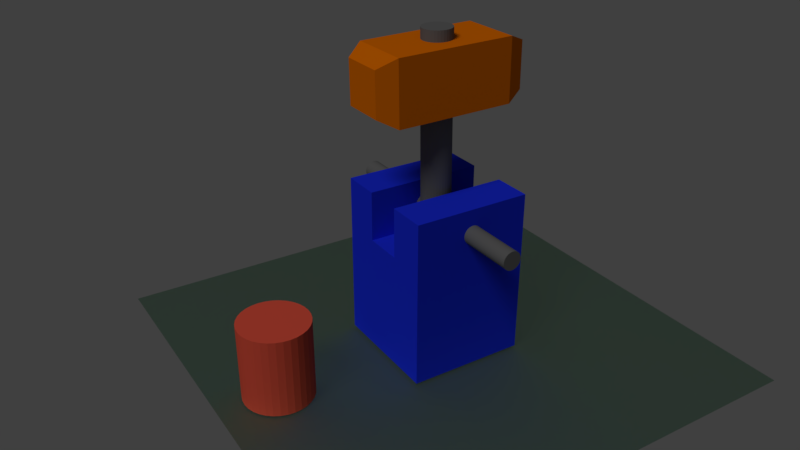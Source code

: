 # Source: martillito.blend  (saved by Blender 2.78.0; exported with 4.5.12 LTS)
import bpy
from mathutils import Matrix  # noqa: F401  (used for matrix-valued properties, if any)

bpy.ops.wm.read_factory_settings(use_empty=True)
scene = bpy.context.scene
scene.name = 'Scene'

# ---- collections
col_collection_1 = bpy.data.collections.new('Collection 1'); scene.collection.children.link(col_collection_1)

# ---- materials (node trees are filled in below, after node groups)
mat_material_005 = bpy.data.materials.new('Material.005')
mat_material_005.alpha_threshold = 0.0
mat_material_005.roughness = 0.5
mat_material_002 = bpy.data.materials.new('Material.002')
mat_material_002.alpha_threshold = 0.0
mat_material_002.roughness = 0.5
mat_material_004 = bpy.data.materials.new('Material.004')
mat_material_004.alpha_threshold = 0.0
mat_material_004.roughness = 0.5
mat_material_003 = bpy.data.materials.new('Material.003')
mat_material_003.alpha_threshold = 0.0
mat_material_003.roughness = 0.5
mat_material_001 = bpy.data.materials.new('Material.001')
mat_material_001.alpha_threshold = 0.0
mat_material_001.roughness = 0.5

# ---- material node trees
mat_material_005.use_nodes = True; mat_material_005.node_tree.nodes.clear()
_N = mat_material_005.node_tree.nodes; _L = mat_material_005.node_tree.links
n0 = _N.new('ShaderNodeOutputMaterial'); n0.name = 'Material Output'; n0.location = (300, 300)
n1 = _N.new('ShaderNodeBsdfGlass'); n1.name = 'Glass BSDF'; n1.location = (10, 300)
n1.distribution = 'BECKMANN'
n1.inputs[0].default_value = (0.525, 0.8, 0.6151, 1.0)
n1.inputs[1].default_value = 0.8838
n1.inputs[2].default_value = 1.45
_L.new(n1.outputs[0], n0.inputs[0])
n0.is_active_output = True
mat_material_002.use_nodes = True; mat_material_002.node_tree.nodes.clear()
_N = mat_material_002.node_tree.nodes; _L = mat_material_002.node_tree.links
n0 = _N.new('ShaderNodeOutputMaterial'); n0.name = 'Material Output'; n0.location = (300, 300)
n1 = _N.new('ShaderNodeBsdfDiffuse'); n1.name = 'Diffuse BSDF'; n1.location = (10, 300)
n1.inputs[0].default_value = (0.8, 0.09538, 0.0551, 1.0)
_L.new(n1.outputs[0], n0.inputs[0])
n0.is_active_output = True
mat_material_004.use_nodes = True; mat_material_004.node_tree.nodes.clear()
_N = mat_material_004.node_tree.nodes; _L = mat_material_004.node_tree.links
n0 = _N.new('ShaderNodeOutputMaterial'); n0.name = 'Material Output'; n0.location = (300, 300)
n1 = _N.new('ShaderNodeBsdfDiffuse'); n1.name = 'Diffuse BSDF'; n1.location = (10, 300)
n1.inputs[0].default_value = (0.01309, 0.03076, 0.8, 1.0)
_L.new(n1.outputs[0], n0.inputs[0])
n0.is_active_output = True
mat_material_003.use_nodes = True; mat_material_003.node_tree.nodes.clear()
_N = mat_material_003.node_tree.nodes; _L = mat_material_003.node_tree.links
n0 = _N.new('ShaderNodeOutputMaterial'); n0.name = 'Material Output'; n0.location = (300, 300)
n1 = _N.new('ShaderNodeBsdfDiffuse'); n1.name = 'Diffuse BSDF'; n1.location = (10, 300)
n1.inputs[0].default_value = (0.1473, 0.1473, 0.1473, 1.0)
_L.new(n1.outputs[0], n0.inputs[0])
n0.is_active_output = True
mat_material_001.use_nodes = True; mat_material_001.node_tree.nodes.clear()
_N = mat_material_001.node_tree.nodes; _L = mat_material_001.node_tree.links
n0 = _N.new('ShaderNodeOutputMaterial'); n0.name = 'Material Output'; n0.location = (300, 300)
n1 = _N.new('ShaderNodeBsdfDiffuse'); n1.name = 'Diffuse BSDF'; n1.location = (10, 300)
n1.inputs[0].default_value = (0.8, 0.1678, 0.0, 1.0)
_L.new(n1.outputs[0], n0.inputs[0])
n0.is_active_output = True

# ---- world
world_world = bpy.data.worlds.new('World'); scene.world = world_world
world_world.color = (0.05088, 0.05088, 0.05088)
world_world.use_sun_shadow = False
world_world.sun_shadow_jitter_overblur = 0.0
world_world.cycles.sampling_method = 'MANUAL'

# ---- cameras
cam_camera = bpy.data.cameras.new('Camera')
cam_camera.clip_end = 100.0
cam_camera.lens = 35.0
cam_camera.sensor_width = 32.0
cam_camera.sensor_height = 18.0
cam_camera.ortho_scale = 7.314
cam_camera.dof.focus_distance = 0.0

# ---- lights
light_lamp = bpy.data.lights.new('Lamp', 'SUN')
light_lamp.transmission_factor = 0.0
light_lamp.cutoff_distance = 30.0
light_lamp.angle = 0.3601
light_lamp.energy = 1.0
light_lamp.shadow_buffer_clip_start = 1.001
light_lamp.shadow_soft_size = 0.182
light_lamp.shadow_cascade_max_distance = 1000.0

# ---- meshes
me_plane = bpy.data.meshes.new('Plane')
me_plane.from_pydata([(-1.0, -1.0, 0.0), (1.0, -1.0, 0.0), (-1.0, 1.0, 0.0), (1.0, 1.0, 0.0)], [], [(0, 1, 3, 2)])
me_plane.materials.append(mat_material_005)
me_plane.use_remesh_preserve_volume = False
me_plane.use_remesh_preserve_attributes = False
me_plane.use_mirror_vertex_groups = False
me_plane.update()
me_cylinder_001 = bpy.data.meshes.new('Cylinder.001')
me_cylinder_001.from_pydata([(0.0, 1.0, -1.0), (0.0, 1.0, 1.0), (0.1951, 0.9808, -1.0), (0.1951, 0.9808, 1.0), (0.3827, 0.9239, -1.0), (0.3827, 0.9239, 1.0), (0.5556, 0.8315, -1.0), (0.5556, 0.8315, 1.0), (0.7071, 0.7071, -1.0), (0.7071, 0.7071, 1.0), (0.8315, 0.5556, -1.0), (0.8315, 0.5556, 1.0), (0.9239, 0.3827, -1.0), (0.9239, 0.3827, 1.0), (0.9808, 0.1951, -1.0), (0.9808, 0.1951, 1.0), (1.0, 7.55e-08, -1.0), (1.0, 7.55e-08, 1.0), (0.9808, -0.1951, -1.0), (0.9808, -0.1951, 1.0), (0.9239, -0.3827, -1.0), (0.9239, -0.3827, 1.0), (0.8315, -0.5556, -1.0), (0.8315, -0.5556, 1.0), (0.7071, -0.7071, -1.0), (0.7071, -0.7071, 1.0), (0.5556, -0.8315, -1.0), (0.5556, -0.8315, 1.0), (0.3827, -0.9239, -1.0), (0.3827, -0.9239, 1.0), (0.1951, -0.9808, -1.0), (0.1951, -0.9808, 1.0), (-3.258e-07, -1.0, -1.0), (-3.258e-07, -1.0, 1.0), (-0.1951, -0.9808, -1.0), (-0.1951, -0.9808, 1.0), (-0.3827, -0.9239, -1.0), (-0.3827, -0.9239, 1.0), (-0.5556, -0.8315, -1.0), (-0.5556, -0.8315, 1.0), (-0.7071, -0.7071, -1.0), (-0.7071, -0.7071, 1.0), (-0.8315, -0.5556, -1.0), (-0.8315, -0.5556, 1.0), (-0.9239, -0.3827, -1.0), (-0.9239, -0.3827, 1.0), (-0.9808, -0.1951, -1.0), (-0.9808, -0.1951, 1.0), (-1.0, 9.656e-07, -1.0), (-1.0, 9.656e-07, 1.0), (-0.9808, 0.1951, -1.0), (-0.9808, 0.1951, 1.0), (-0.9239, 0.3827, -1.0), (-0.9239, 0.3827, 1.0), (-0.8315, 0.5556, -1.0), (-0.8315, 0.5556, 1.0), (-0.7071, 0.7071, -1.0), (-0.7071, 0.7071, 1.0), (-0.5556, 0.8315, -1.0), (-0.5556, 0.8315, 1.0), (-0.3827, 0.9239, -1.0), (-0.3827, 0.9239, 1.0), (-0.1951, 0.9808, -1.0), (-0.1951, 0.9808, 1.0)], [], [(0, 1, 3, 2), (2, 3, 5, 4), (4, 5, 7, 6), (6, 7, 9, 8), (8, 9, 11, 10), (10, 11, 13, 12), (12, 13, 15, 14), (14, 15, 17, 16), (16, 17, 19, 18), (18, 19, 21, 20), (20, 21, 23, 22), (22, 23, 25, 24), (24, 25, 27, 26), (26, 27, 29, 28), (28, 29, 31, 30), (30, 31, 33, 32), (32, 33, 35, 34), (34, 35, 37, 36), (36, 37, 39, 38), (38, 39, 41, 40), (40, 41, 43, 42), (42, 43, 45, 44), (44, 45, 47, 46), (46, 47, 49, 48), (48, 49, 51, 50), (50, 51, 53, 52), (52, 53, 55, 54), (54, 55, 57, 56), (56, 57, 59, 58), (58, 59, 61, 60), (3, 1, 63, 61, 59, 57, 55, 53, 51, 49, 47, 45, 43, 41, 39, 37, 35, 33, 31, 29, 27, 25, 23, 21, 19, 17, 15, 13, 11, 9, 7, 5), (60, 61, 63, 62), (62, 63, 1, 0), (0, 2, 4, 6, 8, 10, 12, 14, 16, 18, 20, 22, 24, 26, 28, 30, 32, 34, 36, 38, 40, 42, 44, 46, 48, 50, 52, 54, 56, 58, 60, 62)])
me_cylinder_001.materials.append(mat_material_002)
me_cylinder_001.use_remesh_preserve_volume = False
me_cylinder_001.use_remesh_preserve_attributes = False
me_cylinder_001.use_mirror_vertex_groups = False
me_cylinder_001.update()
me_cube_001 = bpy.data.meshes.new('Cube.001')
me_cube_001.from_pydata([(-1.0, -1.0, -1.0), (-1.0, -1.0, 1.0), (-1.0, 1.0, -1.0), (-1.0, 1.0, 1.0), (1.0, -1.0, -1.0), (1.0, -1.0, 1.0), (1.0, 1.0, -1.0), (1.0, 1.0, 1.0), (-1.0, 0.3333, -1.0), (-1.0, -0.3333, -1.0), (-1.0, -0.3333, 1.0), (-1.0, 0.3333, 1.0), (1.0, -0.3333, -1.0), (1.0, 0.3333, -1.0), (1.0, 0.3333, 1.0), (1.0, -0.3333, 1.0), (-1.0, 0.3333, 1.849), (-1.0, 1.0, 1.849), (1.0, 1.0, 1.849), (1.0, -0.3333, 1.849), (1.0, -1.0, 1.849), (-1.0, -1.0, 1.849), (-1.0, -0.3333, 1.849), (1.0, 0.3333, 1.849)], [], [(8, 11, 3, 2), (2, 3, 7, 6), (12, 15, 5, 4), (4, 5, 1, 0), (9, 12, 4, 0), (14, 7, 18, 23), (11, 14, 23, 16), (14, 11, 10, 15), (2, 6, 13, 8), (8, 13, 12, 9), (6, 7, 14, 13), (13, 14, 15, 12), (0, 1, 10, 9), (9, 10, 11, 8), (19, 22, 21, 20), (18, 17, 16, 23), (7, 3, 17, 18), (10, 1, 21, 22), (15, 10, 22, 19), (5, 15, 19, 20), (3, 11, 16, 17), (1, 5, 20, 21)])
me_cube_001.materials.append(mat_material_004)
me_cube_001.use_remesh_preserve_volume = False
me_cube_001.use_remesh_preserve_attributes = False
me_cube_001.use_mirror_vertex_groups = False
me_cube_001.update()
me_cube_002 = bpy.data.meshes.new('Cube.002')
me_cube_002.from_pydata([(-4.604e-09, 1.961, 0.1565), (-4.604e-09, -1.961, 0.1565), (0.03054, 1.961, 0.1535), (0.03054, -1.961, 0.1535), (0.0599, 1.961, 0.1446), (0.0599, -1.961, 0.1446), (0.08697, 1.961, 0.1302), (0.08697, -1.961, 0.1302), (0.1107, 1.961, 0.1107), (0.1107, -1.961, 0.1107), (0.1302, 1.961, 0.08697), (0.1302, -1.961, 0.08697), (0.1446, 1.961, 0.0599), (0.1446, -1.961, 0.0599), (0.1535, 1.961, 0.03054), (0.1535, -1.961, 0.03054), (0.1565, 1.961, 1.192e-07), (0.1565, -1.961, 1.192e-07), (0.1535, 1.961, -0.03054), (0.1535, -1.961, -0.03054), (0.1446, 1.961, -0.0599), (0.1446, -1.961, -0.0599), (0.1302, 1.961, -0.08697), (0.1302, -1.961, -0.08697), (0.1107, 1.961, -0.1107), (0.1107, -1.961, -0.1107), (0.08697, 1.961, -0.1302), (0.08697, -1.961, -0.1302), (0.0599, 1.961, -0.1446), (0.0599, -1.961, -0.1446), (0.03054, 1.961, -0.1535), (0.03054, -1.961, -0.1535), (-5.561e-08, 1.961, -0.1565), (-5.561e-08, -1.961, -0.1565), (-0.03054, 1.961, -0.1535), (-0.03054, -1.961, -0.1535), (-0.0599, 1.961, -0.1446), (-0.0599, -1.961, -0.1446), (-0.08697, 1.961, -0.1302), (-0.08697, -1.961, -0.1302), (-0.1107, 1.961, -0.1107), (-0.1107, -1.961, -0.1107), (-0.1302, 1.961, -0.08697), (-0.1302, -1.961, -0.08697), (-0.1446, 1.961, -0.0599), (-0.1446, -1.961, -0.0599), (-0.1535, 1.961, -0.03054), (-0.1535, -1.961, -0.03054), (-0.1565, 1.961, 3.576e-07), (-0.1565, -1.961, 3.576e-07), (-0.1535, 1.961, 0.03054), (-0.1535, -1.961, 0.03054), (-0.1446, 1.961, 0.0599), (-0.1446, -1.961, 0.0599), (-0.1302, 1.961, 0.08697), (-0.1302, -1.961, 0.08697), (-0.1107, 1.961, 0.1107), (-0.1107, -1.961, 0.1107), (-0.08697, 1.961, 0.1302), (-0.08697, -1.961, 0.1302), (-0.0599, 1.961, 0.1446), (-0.0599, -1.961, 0.1446), (-0.03054, 1.961, 0.1535), (-0.03054, -1.961, 0.1535)], [], [(0, 1, 3, 2), (2, 3, 5, 4), (4, 5, 7, 6), (6, 7, 9, 8), (8, 9, 11, 10), (10, 11, 13, 12), (12, 13, 15, 14), (14, 15, 17, 16), (16, 17, 19, 18), (18, 19, 21, 20), (20, 21, 23, 22), (22, 23, 25, 24), (24, 25, 27, 26), (26, 27, 29, 28), (28, 29, 31, 30), (30, 31, 33, 32), (32, 33, 35, 34), (34, 35, 37, 36), (36, 37, 39, 38), (38, 39, 41, 40), (40, 41, 43, 42), (42, 43, 45, 44), (44, 45, 47, 46), (46, 47, 49, 48), (48, 49, 51, 50), (50, 51, 53, 52), (52, 53, 55, 54), (54, 55, 57, 56), (56, 57, 59, 58), (58, 59, 61, 60), (3, 1, 63, 61, 59, 57, 55, 53, 51, 49, 47, 45, 43, 41, 39, 37, 35, 33, 31, 29, 27, 25, 23, 21, 19, 17, 15, 13, 11, 9, 7, 5), (60, 61, 63, 62), (62, 63, 1, 0), (0, 2, 4, 6, 8, 10, 12, 14, 16, 18, 20, 22, 24, 26, 28, 30, 32, 34, 36, 38, 40, 42, 44, 46, 48, 50, 52, 54, 56, 58, 60, 62)])
me_cube_002.materials.append(mat_material_003)
me_cube_002.use_remesh_preserve_volume = False
me_cube_002.use_remesh_preserve_attributes = False
me_cube_002.use_mirror_vertex_groups = False
me_cube_002.update()
me_cylinder = bpy.data.meshes.new('Cylinder')
me_cylinder.from_pydata([(0.0, 1.0, -1.0), (0.0, 1.0, 1.0), (0.1951, 0.9808, -1.0), (0.1951, 0.9808, 1.0), (0.3827, 0.9239, -1.0), (0.3827, 0.9239, 1.0), (0.5556, 0.8315, -1.0), (0.5556, 0.8315, 1.0), (0.7071, 0.7071, -1.0), (0.7071, 0.7071, 1.0), (0.8315, 0.5556, -1.0), (0.8315, 0.5556, 1.0), (0.9239, 0.3827, -1.0), (0.9239, 0.3827, 1.0), (0.9808, 0.1951, -1.0), (0.9808, 0.1951, 1.0), (1.0, 7.55e-08, -1.0), (1.0, 7.55e-08, 1.0), (0.9808, -0.1951, -1.0), (0.9808, -0.1951, 1.0), (0.9239, -0.3827, -1.0), (0.9239, -0.3827, 1.0), (0.8315, -0.5556, -1.0), (0.8315, -0.5556, 1.0), (0.7071, -0.7071, -1.0), (0.7071, -0.7071, 1.0), (0.5556, -0.8315, -1.0), (0.5556, -0.8315, 1.0), (0.3827, -0.9239, -1.0), (0.3827, -0.9239, 1.0), (0.1951, -0.9808, -1.0), (0.1951, -0.9808, 1.0), (-3.258e-07, -1.0, -1.0), (-3.258e-07, -1.0, 1.0), (-0.1951, -0.9808, -1.0), (-0.1951, -0.9808, 1.0), (-0.3827, -0.9239, -1.0), (-0.3827, -0.9239, 1.0), (-0.5556, -0.8315, -1.0), (-0.5556, -0.8315, 1.0), (-0.7071, -0.7071, -1.0), (-0.7071, -0.7071, 1.0), (-0.8315, -0.5556, -1.0), (-0.8315, -0.5556, 1.0), (-0.9239, -0.3827, -1.0), (-0.9239, -0.3827, 1.0), (-0.9808, -0.1951, -1.0), (-0.9808, -0.1951, 1.0), (-1.0, 9.656e-07, -1.0), (-1.0, 9.656e-07, 1.0), (-0.9808, 0.1951, -1.0), (-0.9808, 0.1951, 1.0), (-0.9239, 0.3827, -1.0), (-0.9239, 0.3827, 1.0), (-0.8315, 0.5556, -1.0), (-0.8315, 0.5556, 1.0), (-0.7071, 0.7071, -1.0), (-0.7071, 0.7071, 1.0), (-0.5556, 0.8315, -1.0), (-0.5556, 0.8315, 1.0), (-0.3827, 0.9239, -1.0), (-0.3827, 0.9239, 1.0), (-0.1951, 0.9808, -1.0), (-0.1951, 0.9808, 1.0)], [], [(0, 1, 3, 2), (2, 3, 5, 4), (4, 5, 7, 6), (6, 7, 9, 8), (8, 9, 11, 10), (10, 11, 13, 12), (12, 13, 15, 14), (14, 15, 17, 16), (16, 17, 19, 18), (18, 19, 21, 20), (20, 21, 23, 22), (22, 23, 25, 24), (24, 25, 27, 26), (26, 27, 29, 28), (28, 29, 31, 30), (30, 31, 33, 32), (32, 33, 35, 34), (34, 35, 37, 36), (36, 37, 39, 38), (38, 39, 41, 40), (40, 41, 43, 42), (42, 43, 45, 44), (44, 45, 47, 46), (46, 47, 49, 48), (48, 49, 51, 50), (50, 51, 53, 52), (52, 53, 55, 54), (54, 55, 57, 56), (56, 57, 59, 58), (58, 59, 61, 60), (3, 1, 63, 61, 59, 57, 55, 53, 51, 49, 47, 45, 43, 41, 39, 37, 35, 33, 31, 29, 27, 25, 23, 21, 19, 17, 15, 13, 11, 9, 7, 5), (60, 61, 63, 62), (62, 63, 1, 0), (0, 2, 4, 6, 8, 10, 12, 14, 16, 18, 20, 22, 24, 26, 28, 30, 32, 34, 36, 38, 40, 42, 44, 46, 48, 50, 52, 54, 56, 58, 60, 62)])
me_cylinder.materials.append(mat_material_003)
me_cylinder.use_remesh_preserve_volume = False
me_cylinder.use_remesh_preserve_attributes = False
me_cylinder.use_mirror_vertex_groups = False
me_cylinder.update()
me_cube = bpy.data.meshes.new('Cube')
me_cube.from_pydata([(0.7421, 1.0, -0.7421), (0.6945, -1.0, -0.6945), (-0.6945, -1.0, -0.6945), (-0.7421, 1.0, -0.7421), (0.7421, 1.0, 0.7421), (0.6945, -1.0, 0.6945), (-0.6945, -1.0, 0.6945), (-0.7421, 1.0, 0.7421), (1.0, 0.7582, -1.0), (-1.0, 0.7582, -1.0), (1.0, 0.7582, 1.0), (-1.0, 0.7582, 1.0), (1.0, -0.7754, -1.0), (1.0, -0.7754, 1.0), (-1.0, -0.7754, -1.0), (-1.0, -0.7754, 1.0)], [], [(12, 1, 2, 14), (13, 15, 6, 5), (12, 13, 5, 1), (1, 5, 6, 2), (9, 11, 7, 3), (4, 0, 3, 7), (14, 15, 11, 9), (0, 4, 10, 8), (4, 7, 11, 10), (0, 8, 9, 3), (2, 6, 15, 14), (8, 10, 13, 12), (10, 11, 15, 13), (8, 12, 14, 9)])
me_cube.materials.append(mat_material_001)
me_cube.use_remesh_preserve_volume = False
me_cube.use_remesh_preserve_attributes = False
me_cube.use_mirror_vertex_groups = False
me_cube.update()

# ---- objects
ob_plane = bpy.data.objects.new('Plane', me_plane)
ob_cylinder_001 = bpy.data.objects.new('Cylinder.001', me_cylinder_001)
ob_cube_001 = bpy.data.objects.new('Cube.001', me_cube_001)
ob_cube_002 = bpy.data.objects.new('Cube.002', me_cube_002)
ob_cylinder = bpy.data.objects.new('Cylinder', me_cylinder)
ob_cube = bpy.data.objects.new('Cube', me_cube)
ob_lamp = bpy.data.objects.new('Lamp', light_lamp)
ob_camera = bpy.data.objects.new('Camera', cam_camera)

# ---- transforms, parenting, visibility, modifiers, constraints
ob_plane.location = (0.0, 0.0, 1.569)
ob_plane.scale = (-7.534, -7.534, -7.534)
ob_plane.lineart.crease_threshold = 0.0
ob_cylinder_001.location = (5.588, 0.0, 2.885)
ob_cylinder_001.scale = (1.116, 1.116, 1.272)
ob_cylinder_001.lineart.crease_threshold = 0.0
ob_cube_001.location = (0.0, 0.0, 3.542)
ob_cube_001.scale = (1.897, 1.897, 1.897)
ob_cube_001.lineart.crease_threshold = 0.0
ob_cube_002.parent = ob_cube_001
ob_cube_002.matrix_parent_inverse = Matrix(((0.5272, 0.0, 0.0, -0.0), (0.0, 0.5272, 0.0, -0.0), (0.0, 0.0, 0.5272, -1.867), (0.0, 0.0, 0.0, 1.0)))
ob_cube_002.location = (8.568e-08, 1.885e-06, 6.229)
ob_cube_002.rotation_euler = (0.0, 0.01419, 0.0)
ob_cube_002.scale = (1.897, 1.897, 1.897)
ob_cube_002.lineart.crease_threshold = 0.0
ob_cylinder.parent = ob_cube_002
ob_cylinder.matrix_parent_inverse = Matrix(((0.5272, 0.0, -4.441e-16, -4.517e-08), (0.0, 0.5272, 0.0, -9.935e-07), (0.0, 0.0, 0.5272, -3.284), (0.0, 0.0, 0.0, 1.0)))
ob_cylinder.location = (0.0, 0.0, 8.017)
ob_cylinder.scale = (0.4713, 0.4713, 3.909)
ob_cylinder.lineart.crease_threshold = 0.0
ob_cube.parent = ob_cylinder
ob_cube.matrix_parent_inverse = Matrix(((2.122, 0.0, 0.0, -0.0), (0.0, 2.122, 0.0, -0.0), (0.0, 0.0, 0.2558, -2.051), (0.0, 0.0, 0.0, 1.0)))
ob_cube.location = (-0.003765, 0.0, 10.59)
ob_cube.rotation_euler = (0.0, -0.0, 1.571)
ob_cube.scale = (1.0, 2.447, 1.0)
ob_cube.lock_rotations_4d = False
ob_cube.empty_display_type = 'ARROWS'
ob_cube.lineart.crease_threshold = 0.0
ob_lamp.location = (2.626, 1.005, 15.52)
ob_lamp.rotation_euler = (0.6503, 0.05522, 1.866)
ob_lamp.lock_rotations_4d = False
ob_lamp.empty_display_type = 'ARROWS'
ob_lamp.color = (0.0, 0.0, 0.0, 0.0)
ob_lamp.lineart.crease_threshold = 0.0
ob_camera.location = (13.75, 19.75, 18.11)
ob_camera.rotation_euler = (1.095, -1.094e-06, 2.579)
ob_camera.lock_rotations_4d = False
ob_camera.empty_display_type = 'ARROWS'
ob_camera.color = (0.0, 0.0, 0.0, 0.0)
ob_camera.display_type = 'WIRE'
ob_camera.lineart.crease_threshold = 0.0

# ---- collection membership
col_collection_1.objects.link(ob_plane)
col_collection_1.objects.link(ob_cylinder_001)
col_collection_1.objects.link(ob_cube_001)
col_collection_1.objects.link(ob_cube_002)
col_collection_1.objects.link(ob_cylinder)
col_collection_1.objects.link(ob_cube)
col_collection_1.objects.link(ob_lamp)
col_collection_1.objects.link(ob_camera)

# ---- scene / render settings (as saved in the file)
scene.camera = ob_camera
scene.frame_start = 1; scene.frame_end = 140; scene.frame_set(140)
scene.render.engine = 'CYCLES'
scene.render.image_settings.file_format = 'FFMPEG'
scene.render.dither_intensity = 0.0
scene.cycles.feature_set = 'EXPERIMENTAL'
scene.cycles.use_denoising = False
scene.cycles.samples = 128
scene.cycles.sampling_pattern = 'TABULATED_SOBOL'
scene.cycles.light_sampling_threshold = 0.0
scene.cycles.use_adaptive_sampling = False
scene.cycles.use_light_tree = False
scene.cycles.blur_glossy = 0.0
scene.cycles.sample_clamp_indirect = 0.0
scene.view_settings.view_transform = 'Standard'
bpy.context.view_layer.update()
